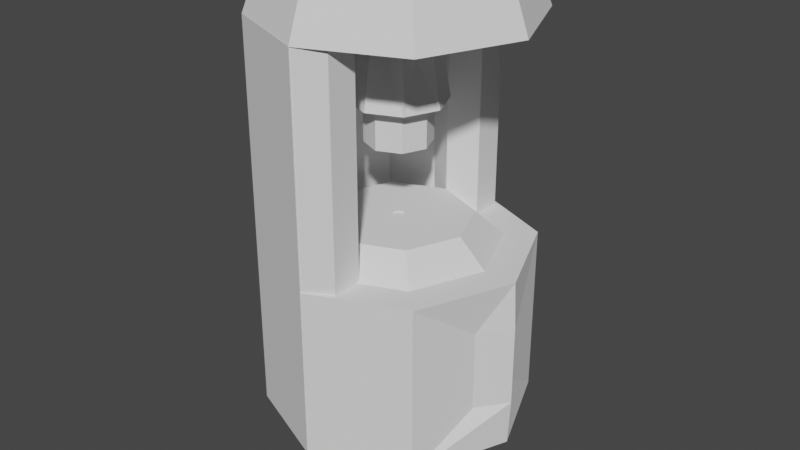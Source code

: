 # Source: Squasher.blend  (saved by Blender 3.5.10; exported with 4.5.12 LTS)
import bpy
from mathutils import Matrix  # noqa: F401  (used for matrix-valued properties, if any)

bpy.ops.wm.read_factory_settings(use_empty=True)
scene = bpy.context.scene
scene.name = 'Scene'

# ---- collections
col_collection = bpy.data.collections.new('Collection'); scene.collection.children.link(col_collection)

# ---- world
world_world = bpy.data.worlds.new('World'); scene.world = world_world
world_world.use_nodes = True; world_world.node_tree.nodes.clear()
_N = world_world.node_tree.nodes; _L = world_world.node_tree.links
n0 = _N.new('ShaderNodeOutputWorld'); n0.name = 'World Output'; n0.location = (300, 300)
n1 = _N.new('ShaderNodeBackground'); n1.name = 'Background'; n1.location = (10, 300)
n1.inputs[0].default_value = (0.05088, 0.05088, 0.05088, 1.0)
_L.new(n1.outputs[0], n0.inputs[0])
n0.is_active_output = True
world_world.color = (0.05088, 0.05088, 0.05088)
world_world.use_sun_shadow = False
world_world.sun_shadow_jitter_overblur = 0.0

# ---- meshes
me_cylinder_001 = bpy.data.meshes.new('Cylinder.001')
me_cylinder_001.from_pydata([(-9.917e-10, 0.7359, -1.0), (0.0, 0.751, 0.2995), (0.5204, 0.5204, -1.0), (0.531, 0.531, 0.2995), (0.7359, -9.917e-10, -1.0), (0.751, 0.0, 0.2995), (0.5204, -0.5204, -1.0), (0.531, -0.531, 0.2995), (-9.917e-10, -0.7359, -1.0), (0.0, -0.751, 0.2995), (-0.5204, -0.5204, -1.0), (-0.531, -0.531, 0.2995), (-0.7359, -9.917e-10, -1.0), (-0.751, 0.0, 0.2995), (-0.5204, 0.5204, -1.0), (-0.531, 0.531, 0.2995), (0.0, 1.0, -1.0), (0.8496, 0.2231, -0.6529), (1.018, 3.442e-09, -0.6529), (0.8496, -0.2231, -0.6529), (0.0, -1.0, -1.0), (-0.7071, -0.7071, -1.0), (-1.0, 0.0, -1.0), (-0.7071, 0.7071, -1.0), (1.09e-09, 0.3502, -1.5), (0.2477, 0.2477, -1.5), (0.3502, 1.639e-09, -1.5), (0.2477, -0.2477, -1.5), (1.09e-09, -0.3502, -1.5), (-0.2477, -0.2477, -1.5), (-0.3502, 1.639e-09, -1.5), (-0.2477, 0.2477, -1.5), (1.769e-09, 0.4953, -1.543), (0.3502, 0.3502, -1.543), (0.4953, 1.769e-09, -1.543), (0.3502, -0.3502, -1.543), (1.769e-09, -0.4953, -1.543), (-0.3502, -0.3502, -1.543), (-0.4953, 1.769e-09, -1.543), (-0.3502, 0.3502, -1.543), (0.8496, 0.2231, -0.04759), (0.0, 1.0, 0.2995), (1.018, 3.442e-09, -0.04759), (0.8496, -0.2231, -0.04759), (0.0, -1.0, 0.2995), (-0.7071, -0.7071, 0.2995), (-1.0, 0.0, 0.2995), (-0.7071, 0.7071, 0.2995), (0.03581, 0.03581, 0.4895), (-1.385e-09, 0.05065, 0.4895), (0.05065, -1.421e-09, 0.4895), (0.03581, -0.03581, 0.4895), (-1.385e-09, -0.05065, 0.4895), (-0.03581, -0.03581, 0.4895), (-0.05065, -1.421e-09, 0.4895), (-0.03581, 0.03581, 0.4895), (-0.7071, -0.7071, 1.96), (0.0, -1.0, 1.96), (-1.0, 0.0, 1.96), (-0.7071, 0.7071, 1.96), (0.0, 1.0, 1.96), (-0.531, -0.531, 1.96), (0.0, -0.751, 1.96), (-0.751, 0.0, 1.96), (-0.531, 0.531, 1.96), (0.0, 0.751, 1.96), (0.3824, 0.3824, 0.4895), (0.0, 0.5408, 0.4895), (0.5408, 0.0, 0.4895), (0.3824, -0.3824, 0.4895), (0.0, -0.5408, 0.4895), (-0.3824, -0.3824, 0.4895), (-0.5408, 0.0, 0.4895), (-0.3824, 0.3824, 0.4895), (0.1798, 0.1798, 0.4895), (0.0, 0.2542, 0.4895), (0.2542, 0.0, 0.4895), (0.1798, -0.1798, 0.4895), (0.0, -0.2542, 0.4895), (-0.1798, -0.1798, 0.4895), (-0.2542, 0.0, 0.4895), (-0.1798, 0.1798, 0.4895), (0.03581, 0.03581, 0.4781), (-1.385e-09, 0.05065, 0.4781), (0.05065, -1.421e-09, 0.4781), (0.03581, -0.03581, 0.4781), (-1.385e-09, -0.05065, 0.4781), (-0.03581, -0.03581, 0.4781), (-0.05065, -1.421e-09, 0.4781), (-0.03581, 0.03581, 0.4781), (0.7071, 0.7071, 0.2995), (0.7071, 0.7071, -1.0), (1.0, 0.0, -1.0), (1.0, 0.0, 0.2995), (0.7071, -0.7071, -1.0), (0.7071, -0.7071, 0.2995), (0.6536, 1.211e-09, -0.1974), (0.6536, 1.211e-09, -0.6521), (0.6503, 0.2231, -0.04759), (0.6503, 0.2231, -0.6529), (0.6503, -0.2231, -0.6529), (0.6503, -0.2231, -0.04759)], [], [(16, 41, 90, 91), (43, 19, 100, 101), (17, 40, 98, 99), (94, 95, 44, 20), (20, 44, 45, 21), (21, 45, 46, 22), (1, 15, 73, 67), (22, 46, 47, 23), (23, 47, 41, 16), (14, 0, 32, 39), (2, 0, 16, 91), (4, 2, 91, 92), (6, 4, 92, 94), (8, 6, 94, 20), (10, 8, 20, 21), (12, 10, 21, 22), (14, 12, 22, 23), (0, 14, 23, 16), (24, 25, 26, 27, 28, 29, 30, 31), (10, 12, 38, 37), (6, 8, 36, 35), (2, 4, 34, 33), (12, 14, 39, 38), (8, 10, 37, 36), (4, 6, 35, 34), (0, 2, 33, 32), (25, 24, 32, 33), (26, 25, 33, 34), (27, 26, 34, 35), (28, 27, 35, 36), (29, 28, 36, 37), (30, 29, 37, 38), (31, 30, 38, 39), (24, 31, 39, 32), (1, 3, 90, 41), (3, 5, 93, 90), (5, 7, 95, 93), (7, 9, 44, 95), (47, 46, 58, 59), (41, 47, 59, 60), (44, 9, 62, 57), (11, 13, 63, 61), (55, 54, 88, 89), (13, 11, 71, 72), (9, 7, 69, 70), (5, 3, 66, 68), (15, 13, 72, 73), (11, 9, 70, 71), (7, 5, 68, 69), (3, 1, 67, 66), (62, 61, 56, 57), (61, 63, 58, 56), (63, 64, 59, 58), (64, 65, 60, 59), (13, 15, 64, 63), (46, 45, 56, 58), (45, 44, 57, 56), (15, 1, 65, 64), (9, 11, 61, 62), (1, 41, 60, 65), (75, 74, 66, 67), (74, 76, 68, 66), (76, 77, 69, 68), (77, 78, 70, 69), (78, 79, 71, 70), (79, 80, 72, 71), (80, 81, 73, 72), (81, 75, 67, 73), (49, 48, 74, 75), (48, 50, 76, 74), (50, 51, 77, 76), (51, 52, 78, 77), (52, 53, 79, 78), (53, 54, 80, 79), (54, 55, 81, 80), (55, 49, 75, 81), (82, 83, 89, 88, 87, 86, 85, 84), (53, 52, 86, 87), (51, 50, 84, 85), (48, 49, 83, 82), (49, 55, 89, 83), (54, 53, 87, 88), (52, 51, 85, 86), (50, 48, 82, 84), (40, 17, 91, 90), (17, 18, 92, 91), (42, 40, 90, 93), (18, 19, 94, 92), (43, 42, 93, 95), (19, 43, 95, 94), (99, 98, 96, 97), (97, 96, 101, 100), (19, 18, 97, 100), (18, 17, 99, 97), (42, 43, 101, 96), (40, 42, 96, 98)])
_uv = me_cylinder_001.uv_layers.new(name='UVMap')
_uv.uv.foreach_set('vector', [0.1202, 0.2343, 0.1202, 0.001001, 0.001001, 0.001001, 0.001001, 0.2343, 0.3646, 0.9696, 0.4838, 0.9696, 0.4838, 0.9422, 0.3646, 0.9422, 0.999, 0.1166, 0.999, 0.001001, 0.9707, 0.001001, 0.9707, 0.1166, 0.001001, 0.4696, 0.2414, 0.4696, 0.2414, 0.3539, 0.001001, 0.3539, 0.3626, 0.2343, 0.3626, 0.001001, 0.2434, 0.001001, 0.2434, 0.2343, 0.2434, 0.3519, 0.4838, 0.3519, 0.4838, 0.2363, 0.2434, 0.2363, 0.9687, 0.2343, 0.9687, 0.1186, 0.9101, 0.1186, 0.9101, 0.2343, 0.2434, 0.4696, 0.4838, 0.4696, 0.4838, 0.3539, 0.2434, 0.3539, 0.6051, 0.2343, 0.6051, 0.001001, 0.4858, 0.001001, 0.4858, 0.2343, 0.8475, 0.7069, 0.7283, 0.7069, 0.7283, 0.8225, 0.8475, 0.8225, 0.2434, 0.9402, 0.3626, 0.9402, 0.3626, 0.8834, 0.2434, 0.8834, 0.9081, 0.8225, 0.9081, 0.7069, 0.8495, 0.7069, 0.8495, 0.8225, 0.1222, 0.9402, 0.2414, 0.9402, 0.2414, 0.8834, 0.1222, 0.8834, 0.9687, 0.3519, 0.9687, 0.2363, 0.9101, 0.2363, 0.9101, 0.3519, 0.4858, 0.9402, 0.6051, 0.9402, 0.6051, 0.8834, 0.4858, 0.8834, 0.9687, 0.4696, 0.9687, 0.3539, 0.9101, 0.3539, 0.9101, 0.4696, 0.2434, 0.999, 0.3626, 0.999, 0.3626, 0.9422, 0.2434, 0.9422, 0.9687, 0.8225, 0.9687, 0.7069, 0.9101, 0.7069, 0.9101, 0.8225, 0.642, 0.5872, 0.6071, 0.5534, 0.6071, 0.5055, 0.642, 0.4716, 0.6914, 0.4716, 0.7263, 0.5055, 0.7263, 0.5534, 0.6914, 0.5872, 0.7263, 0.5892, 0.6071, 0.5892, 0.6071, 0.7049, 0.7263, 0.7049, 0.8475, 0.001001, 0.7283, 0.001001, 0.7283, 0.1166, 0.8475, 0.1166, 0.1202, 0.7069, 0.001001, 0.7069, 0.001001, 0.8225, 0.1202, 0.8225, 0.8475, 0.1186, 0.7283, 0.1186, 0.7283, 0.2343, 0.8475, 0.2343, 0.2414, 0.7069, 0.1222, 0.7069, 0.1222, 0.8225, 0.2414, 0.8225, 0.8475, 0.2363, 0.7283, 0.2363, 0.7283, 0.3519, 0.8475, 0.3519, 0.3626, 0.7069, 0.2434, 0.7069, 0.2434, 0.8225, 0.3626, 0.8225, 0.302, 0.6461, 0.302, 0.5892, 0.2737, 0.5892, 0.2737, 0.6461, 0.2717, 0.6461, 0.2717, 0.5892, 0.2434, 0.5892, 0.2434, 0.6461, 0.3626, 0.6461, 0.3626, 0.5892, 0.3343, 0.5892, 0.3343, 0.6461, 0.3323, 0.6461, 0.3323, 0.5892, 0.304, 0.5892, 0.304, 0.6461, 0.302, 0.7049, 0.302, 0.6481, 0.2737, 0.6481, 0.2737, 0.7049, 0.2717, 0.7049, 0.2717, 0.6481, 0.2434, 0.6481, 0.2434, 0.7049, 0.3626, 0.7049, 0.3626, 0.6481, 0.3343, 0.6481, 0.3343, 0.7049, 0.3323, 0.7049, 0.3323, 0.6481, 0.304, 0.6481, 0.304, 0.7049, 0.7283, 0.9402, 0.8475, 0.9402, 0.8475, 0.8834, 0.7283, 0.8834, 0.9687, 0.7049, 0.9687, 0.5892, 0.9101, 0.5892, 0.9101, 0.7049, 0.6071, 0.9402, 0.7263, 0.9402, 0.7263, 0.8834, 0.6071, 0.8834, 0.9687, 0.5872, 0.9687, 0.4716, 0.9101, 0.4716, 0.9101, 0.5872, 0.2414, 0.7049, 0.2414, 0.5892, 0.001001, 0.5892, 0.001001, 0.7049, 0.6051, 0.4716, 0.4858, 0.4716, 0.4858, 0.7049, 0.6051, 0.7049, 0.2414, 0.8814, 0.2414, 0.8245, 0.001001, 0.8245, 0.001001, 0.8814, 0.7263, 0.2363, 0.6071, 0.2363, 0.6071, 0.4696, 0.7263, 0.4696, 0.9838, 0.1554, 0.9783, 0.1554, 0.9783, 0.1608, 0.9838, 0.1608, 0.3646, 0.9402, 0.4838, 0.9402, 0.4838, 0.8834, 0.3646, 0.8834, 0.9081, 0.3519, 0.9081, 0.2363, 0.8495, 0.2363, 0.8495, 0.3519, 0.4858, 0.8814, 0.6051, 0.8814, 0.6051, 0.8245, 0.4858, 0.8245, 0.9081, 0.2343, 0.9081, 0.1186, 0.8495, 0.1186, 0.8495, 0.2343, 0.1222, 0.999, 0.2414, 0.999, 0.2414, 0.9422, 0.1222, 0.9422, 0.9081, 0.4696, 0.9081, 0.3539, 0.8495, 0.3539, 0.8495, 0.4696, 0.6071, 0.8814, 0.7263, 0.8814, 0.7263, 0.8245, 0.6071, 0.8245, 0.9081, 0.5872, 0.9081, 0.4716, 0.8495, 0.4716, 0.8495, 0.5872, 0.7283, 0.8814, 0.8475, 0.8814, 0.8475, 0.8245, 0.7283, 0.8245, 0.9081, 0.7049, 0.9081, 0.5892, 0.8495, 0.5892, 0.8495, 0.7049, 0.001001, 0.9402, 0.1202, 0.9402, 0.1202, 0.8834, 0.001001, 0.8834, 0.7263, 0.001001, 0.6071, 0.001001, 0.6071, 0.2343, 0.7263, 0.2343, 0.4838, 0.5872, 0.4838, 0.4716, 0.2434, 0.4716, 0.2434, 0.5872, 0.6051, 0.2363, 0.4858, 0.2363, 0.4858, 0.4696, 0.6051, 0.4696, 0.2414, 0.5872, 0.2414, 0.4716, 0.001001, 0.4716, 0.001001, 0.5872, 0.4838, 0.001001, 0.3646, 0.001001, 0.3646, 0.2343, 0.4838, 0.2343, 0.4838, 0.8814, 0.4838, 0.8245, 0.2434, 0.8245, 0.2434, 0.8814, 0.4838, 0.6481, 0.4252, 0.6481, 0.4252, 0.7049, 0.4838, 0.7049, 0.4232, 0.6481, 0.3646, 0.6481, 0.3646, 0.7049, 0.4232, 0.7049, 0.4838, 0.5892, 0.4252, 0.5892, 0.4252, 0.6461, 0.4838, 0.6461, 0.4232, 0.5892, 0.3646, 0.5892, 0.3646, 0.6461, 0.4232, 0.6461, 0.8475, 0.6481, 0.7889, 0.6481, 0.7889, 0.7049, 0.8475, 0.7049, 0.7869, 0.6481, 0.7283, 0.6481, 0.7283, 0.7049, 0.7869, 0.7049, 0.8475, 0.5892, 0.7889, 0.5892, 0.7889, 0.6461, 0.8475, 0.6461, 0.7869, 0.5892, 0.7283, 0.5892, 0.7283, 0.6461, 0.7869, 0.6461, 0.9687, 0.9128, 0.9404, 0.9128, 0.9404, 0.9402, 0.9687, 0.9402, 0.9384, 0.9128, 0.9101, 0.9128, 0.9101, 0.9402, 0.9384, 0.9402, 0.9687, 0.8834, 0.9404, 0.8834, 0.9404, 0.9108, 0.9687, 0.9108, 0.9384, 0.8834, 0.9101, 0.8834, 0.9101, 0.9108, 0.9384, 0.9108, 0.9687, 0.8539, 0.9404, 0.8539, 0.9404, 0.8814, 0.9687, 0.8814, 0.9384, 0.8539, 0.9101, 0.8539, 0.9101, 0.8814, 0.9384, 0.8814, 0.9687, 0.8245, 0.9404, 0.8245, 0.9404, 0.8519, 0.9687, 0.8519, 0.9384, 0.8245, 0.9101, 0.8245, 0.9101, 0.8519, 0.9384, 0.8519, 0.9707, 0.1276, 0.9707, 0.1224, 0.9745, 0.1186, 0.98, 0.1186, 0.9838, 0.1224, 0.9838, 0.1276, 0.98, 0.1314, 0.9745, 0.1314, 0.9763, 0.1554, 0.9707, 0.1554, 0.9707, 0.1608, 0.9763, 0.1608, 0.9838, 0.1481, 0.9783, 0.1481, 0.9783, 0.1534, 0.9838, 0.1534, 0.9763, 0.1481, 0.9707, 0.1481, 0.9707, 0.1534, 0.9763, 0.1534, 0.9838, 0.1407, 0.9783, 0.1407, 0.9783, 0.1461, 0.9838, 0.1461, 0.9763, 0.1407, 0.9707, 0.1407, 0.9707, 0.1461, 0.9763, 0.1461, 0.9838, 0.1334, 0.9783, 0.1334, 0.9783, 0.1387, 0.9838, 0.1387, 0.9763, 0.1334, 0.9707, 0.1334, 0.9707, 0.1387, 0.9763, 0.1387, 0.2414, 0.2343, 0.2414, 0.001001, 0.1222, 0.001001, 0.1222, 0.2343, 0.8475, 0.4716, 0.7283, 0.4716, 0.7283, 0.5872, 0.8475, 0.5872, 0.6051, 0.7069, 0.4858, 0.7069, 0.4858, 0.8225, 0.6051, 0.8225, 0.4838, 0.7069, 0.3646, 0.7069, 0.3646, 0.8225, 0.4838, 0.8225, 0.8475, 0.3539, 0.7283, 0.3539, 0.7283, 0.4696, 0.8475, 0.4696, 0.001001, 0.3519, 0.2414, 0.3519, 0.2414, 0.2363, 0.001001, 0.2363, 0.9081, 0.9402, 0.9081, 0.8245, 0.8495, 0.8245, 0.8495, 0.9402, 0.001001, 0.999, 0.1202, 0.999, 0.1202, 0.9422, 0.001001, 0.9422, 0.7263, 0.7657, 0.6677, 0.7657, 0.6677, 0.8225, 0.7263, 0.8225, 0.6657, 0.7657, 0.6071, 0.7657, 0.6071, 0.8225, 0.6657, 0.8225, 0.7263, 0.7069, 0.6677, 0.7069, 0.6677, 0.7637, 0.7263, 0.7637, 0.6657, 0.7069, 0.6071, 0.7069, 0.6071, 0.7637, 0.6657, 0.7637])
me_cylinder_001.update()
me_cylinder_002 = bpy.data.meshes.new('Cylinder.002')
me_cylinder_002.from_pydata([(0.0, 1.0, -1.0), (0.0, 1.0, 0.4783), (0.866, 0.5, -1.0), (0.866, 0.5, 0.4783), (0.866, -0.5, -1.0), (0.866, -0.5, 0.4783), (0.0, -1.0, -1.0), (0.0, -1.0, 0.4783), (-0.866, -0.5, -1.0), (-0.866, -0.5, 0.4783), (-0.866, 0.5, -1.0), (-0.866, 0.5, 0.4783)], [], [(0, 1, 3, 2), (2, 3, 5, 4), (4, 5, 7, 6), (6, 7, 9, 8), (8, 9, 11, 10), (10, 11, 1, 0), (0, 2, 4, 6, 8, 10)])
_uv = me_cylinder_002.uv_layers.new(name='UVMap')
_uv.uv.foreach_set('vector', [1.0, 0.5, 1.0, 1.0, 0.8333, 1.0, 0.8333, 0.5, 0.8333, 0.5, 0.8333, 1.0, 0.6667, 1.0, 0.6667, 0.5, 0.6667, 0.5, 0.6667, 1.0, 0.5, 1.0, 0.5, 0.5, 0.5, 0.5, 0.5, 1.0, 0.3333, 1.0, 0.3333, 0.5, 0.3333, 0.5, 0.3333, 1.0, 0.1667, 1.0, 0.1667, 0.5, 0.1667, 0.5, 0.1667, 1.0, -8.941e-08, 1.0, -8.941e-08, 0.5, 0.75, 0.49, 0.9578, 0.37, 0.9578, 0.13, 0.75, 0.01, 0.5422, 0.13, 0.5422, 0.37])
me_cylinder_002.update()
me_cylinder_003 = bpy.data.meshes.new('Cylinder.003')
me_cylinder_003.from_pydata([(0.0, 1.0, -1.0), (0.0, 1.0, 0.4783), (0.866, 0.5, -1.0), (0.866, 0.5, 0.4783), (0.866, -0.5, -1.0), (0.866, -0.5, 0.4783), (0.0, -1.0, -1.0), (0.0, -1.0, 0.4783), (-0.866, -0.5, -1.0), (-0.866, -0.5, 0.4783), (-0.866, 0.5, -1.0), (-0.866, 0.5, 0.4783)], [], [(0, 1, 3, 2), (2, 3, 5, 4), (4, 5, 7, 6), (6, 7, 9, 8), (8, 9, 11, 10), (10, 11, 1, 0), (0, 2, 4, 6, 8, 10)])
_uv = me_cylinder_003.uv_layers.new(name='UVMap')
_uv.uv.foreach_set('vector', [1.0, 0.5, 1.0, 1.0, 0.8333, 1.0, 0.8333, 0.5, 0.8333, 0.5, 0.8333, 1.0, 0.6667, 1.0, 0.6667, 0.5, 0.6667, 0.5, 0.6667, 1.0, 0.5, 1.0, 0.5, 0.5, 0.5, 0.5, 0.5, 1.0, 0.3333, 1.0, 0.3333, 0.5, 0.3333, 0.5, 0.3333, 1.0, 0.1667, 1.0, 0.1667, 0.5, 0.1667, 0.5, 0.1667, 1.0, -8.941e-08, 1.0, -8.941e-08, 0.5, 0.75, 0.49, 0.9578, 0.37, 0.9578, 0.13, 0.75, 0.01, 0.5422, 0.13, 0.5422, 0.37])
me_cylinder_003.update()
me_cylinder_004 = bpy.data.meshes.new('Cylinder.004')
me_cylinder_004.from_pydata([(-2.2e-09, 0.2322, -0.8933), (1.099e-09, 0.8525, -0.6047), (0.1642, 0.1642, -0.8933), (0.6028, 0.6028, -0.6047), (0.2322, -2.2e-09, -0.8933), (0.8525, 0.0, -0.6047), (0.1642, -0.1642, -0.8933), (0.6028, -0.6028, -0.6047), (-2.2e-09, -0.2322, -0.8933), (1.099e-09, -0.8525, -0.6047), (-0.1642, -0.1642, -0.8933), (-0.6028, -0.6028, -0.6047), (-0.2322, -2.2e-09, -0.8933), (-0.8525, 0.0, -0.6047), (-0.1642, 0.1642, -0.8933), (-0.6028, 0.6028, -0.6047), (0.0, 1.0, -1.0), (0.7071, 0.7071, -1.0), (1.0, 0.0, -1.0), (0.7071, -0.7071, -1.0), (0.0, -1.0, -1.0), (-0.7071, -0.7071, -1.0), (-1.0, 0.0, -1.0), (-0.7071, 0.7071, -1.0), (-4.386e-09, 0.3502, -1.605), (0.2476, 0.2476, -1.605), (0.3502, -4.456e-09, -1.605), (0.2476, -0.2476, -1.605), (-4.386e-09, -0.3502, -1.605), (-0.2476, -0.2476, -1.605), (-0.3502, -4.456e-09, -1.605), (-0.2476, 0.2476, -1.605), (0.2222, -0.09202, -1.266), (0.09202, 0.2222, -1.266), (-0.09202, 0.2222, -1.266), (-0.2222, -0.09202, -1.266), (0.09202, -0.2222, -1.266), (0.2222, 0.09202, -1.266), (-0.2222, 0.09202, -1.266), (-0.09202, -0.2222, -1.266)], [], [(16, 1, 3, 17), (17, 3, 5, 18), (18, 5, 7, 19), (19, 7, 9, 20), (20, 9, 11, 21), (21, 11, 13, 22), (3, 1, 15, 13, 11, 9, 7, 5), (22, 13, 15, 23), (23, 15, 1, 16), (0, 2, 33), (2, 0, 16, 17), (4, 2, 17, 18), (6, 4, 18, 19), (8, 6, 19, 20), (10, 8, 20, 21), (12, 10, 21, 22), (14, 12, 22, 23), (0, 14, 23, 16), (24, 25, 26, 27, 28, 29, 30, 31), (14, 0, 34), (10, 12, 35), (6, 8, 36), (2, 4, 37), (12, 14, 38), (8, 10, 39), (4, 6, 32), (6, 27, 32), (27, 26, 32), (26, 4, 32), (2, 25, 33), (25, 24, 33), (24, 0, 33), (0, 24, 34), (24, 31, 34), (31, 14, 34), (12, 30, 35), (30, 29, 35), (29, 10, 35), (8, 28, 36), (28, 27, 36), (27, 6, 36), (4, 26, 37), (26, 25, 37), (25, 2, 37), (14, 31, 38), (31, 30, 38), (30, 12, 38), (10, 29, 39), (29, 28, 39), (28, 8, 39)])
_uv = me_cylinder_004.uv_layers.new(name='UVMap')
_uv.uv.foreach_set('vector', [0.5398, 0.3817, 0.6604, 0.3652, 0.6838, 0.5, 0.5672, 0.5398, 0.7112, 0.0, 0.8277, 0.03981, 0.8044, 0.1746, 0.6838, 0.1581, 0.6838, 0.1581, 0.8044, 0.1746, 0.8044, 0.3652, 0.6838, 0.3817, 0.6838, 0.3817, 0.8044, 0.3652, 0.8277, 0.5, 0.7112, 0.5398, 0.4762, 0.5398, 0.5953, 0.5712, 0.5817, 0.7073, 0.4602, 0.6995, 0.4602, 0.6995, 0.5817, 0.7073, 0.5953, 0.8974, 0.4762, 0.9225, 0.0, 0.8652, 0.0, 0.6746, 0.1348, 0.5398, 0.3254, 0.5398, 0.4602, 0.6746, 0.4602, 0.8652, 0.3254, 1.0, 0.1348, 1.0, 0.5672, 0.0, 0.6838, 0.03981, 0.6604, 0.1746, 0.5398, 0.1581, 0.5398, 0.1581, 0.6604, 0.1746, 0.6604, 0.3652, 0.5398, 0.3817, 0.8384, 0.7505, 0.8013, 0.7542, 0.8222, 0.644, 0.2439, 0.2072, 0.2072, 0.2439, 0.0, 0.1581, 0.1581, 0.0, 0.2959, 0.2072, 0.2439, 0.2072, 0.1581, 0.0, 0.3817, 0.0, 0.3326, 0.2439, 0.2959, 0.2072, 0.3817, 0.0, 0.5398, 0.1581, 0.3326, 0.2959, 0.3326, 0.2439, 0.5398, 0.1581, 0.5398, 0.3817, 0.2959, 0.3326, 0.3326, 0.2959, 0.5398, 0.3817, 0.3817, 0.5398, 0.2439, 0.3326, 0.2959, 0.3326, 0.3817, 0.5398, 0.1581, 0.5398, 0.2072, 0.2959, 0.2439, 0.3326, 0.1581, 0.5398, 0.0, 0.3817, 0.2072, 0.2439, 0.2072, 0.2959, 0.0, 0.3817, 0.0, 0.1581, 0.5953, 0.8118, 0.6507, 0.7564, 0.729, 0.7564, 0.7844, 0.8118, 0.7844, 0.8901, 0.729, 0.9454, 0.6507, 0.9454, 0.5953, 0.8901, 0.8902, 0.7542, 0.8384, 0.7505, 0.872, 0.644, 0.9077, 0.2106, 0.8559, 0.2144, 0.8741, 0.1042, 0.6639, 0.7501, 0.6272, 0.7564, 0.6402, 0.645, 0.7525, 0.7564, 0.7158, 0.7501, 0.7395, 0.645, 0.9191, 0.4238, 0.8819, 0.4231, 0.8894, 0.3157, 0.9448, 0.2144, 0.9077, 0.2106, 0.9239, 0.1042, 0.7158, 0.7501, 0.6639, 0.7501, 0.6898, 0.6415, 0.6639, 0.7501, 0.6507, 0.5398, 0.6898, 0.6415, 0.6507, 0.5398, 0.729, 0.5398, 0.6898, 0.6415, 0.729, 0.5398, 0.7158, 0.7501, 0.6898, 0.6415, 0.8013, 0.7542, 0.7844, 0.5454, 0.8222, 0.644, 0.7844, 0.5454, 0.8403, 0.5398, 0.8222, 0.644, 0.8403, 0.5398, 0.8384, 0.7505, 0.8222, 0.644, 0.8384, 0.7505, 0.8403, 0.5398, 0.872, 0.644, 0.8403, 0.5398, 0.9184, 0.5454, 0.872, 0.644, 0.9184, 0.5454, 0.8902, 0.7542, 0.872, 0.644, 0.8559, 0.2144, 0.8277, 0.005602, 0.8741, 0.1042, 0.8277, 0.005602, 0.9058, 0.0, 0.8741, 0.1042, 0.9058, 0.0, 0.9077, 0.2106, 0.8741, 0.1042, 0.6272, 0.7564, 0.5953, 0.5494, 0.6402, 0.645, 0.5953, 0.5494, 0.6507, 0.5398, 0.6402, 0.645, 0.6507, 0.5398, 0.6639, 0.7501, 0.6402, 0.645, 0.7158, 0.7501, 0.729, 0.5398, 0.7395, 0.645, 0.729, 0.5398, 0.7844, 0.5494, 0.7395, 0.645, 0.7844, 0.5494, 0.7525, 0.7564, 0.7395, 0.645, 0.88, 0.4322, 0.8277, 0.2294, 0.8819, 0.3201, 0.8277, 0.2294, 0.8819, 0.2144, 0.8819, 0.3201, 0.9191, 0.2144, 0.9191, 0.4238, 0.8894, 0.3157, 0.9077, 0.2106, 0.9058, 0.0, 0.9239, 0.1042, 0.9058, 0.0, 0.9618, 0.005602, 0.9239, 0.1042, 0.9618, 0.005602, 0.9448, 0.2144, 0.9239, 0.1042])
me_cylinder_004.update()
me_cylinder_005 = bpy.data.meshes.new('Cylinder.005')
me_cylinder_005.from_pydata([(-0.1881, 1.022, -2.0), (-0.1881, 1.022, -3.91e-05), (0.519, 0.7296, -2.0), (0.519, 0.7296, -3.91e-05), (0.8119, 0.02248, -2.0), (0.8119, 0.02248, -3.91e-05), (0.519, -0.6846, -2.0), (0.519, -0.6846, -3.91e-05), (-0.1881, -0.9775, -2.0), (-0.1881, -0.9775, -3.91e-05), (-0.8952, -0.6846, -2.0), (-0.8952, -0.6846, -3.91e-05), (-1.188, 0.02248, -2.0), (-1.188, 0.02248, -3.91e-05), (-0.8952, 0.7296, -2.0), (-0.8952, 0.7296, -3.91e-05)], [], [(0, 1, 3, 2), (2, 3, 5, 4), (4, 5, 7, 6), (6, 7, 9, 8), (8, 9, 11, 10), (10, 11, 13, 12), (3, 1, 15, 13, 11, 9, 7, 5), (12, 13, 15, 14), (14, 15, 1, 0), (0, 2, 4, 6, 8, 10, 12, 14)])
_uv = me_cylinder_005.uv_layers.new(name='UVMap')
_uv.uv.foreach_set('vector', [1.0, 0.5, 1.0, 1.0, 0.875, 1.0, 0.875, 0.5, 0.875, 0.5, 0.875, 1.0, 0.75, 1.0, 0.75, 0.5, 0.75, 0.5, 0.75, 1.0, 0.625, 1.0, 0.625, 0.5, 0.625, 0.5, 0.625, 1.0, 0.5, 1.0, 0.5, 0.5, 0.5, 0.5, 0.5, 1.0, 0.375, 1.0, 0.375, 0.5, 0.375, 0.5, 0.375, 1.0, 0.25, 1.0, 0.25, 0.5, 0.4197, 0.4197, 0.25, 0.49, 0.08029, 0.4197, 0.01, 0.25, 0.08029, 0.08029, 0.25, 0.01, 0.4197, 0.08029, 0.49, 0.25, 0.25, 0.5, 0.25, 1.0, 0.125, 1.0, 0.125, 0.5, 0.125, 0.5, 0.125, 1.0, 0.0, 1.0, 0.0, 0.5, 0.75, 0.49, 0.9197, 0.4197, 0.99, 0.25, 0.9197, 0.08029, 0.75, 0.01, 0.5803, 0.08029, 0.51, 0.25, 0.5803, 0.4197])
me_cylinder_005.update()
me_cylinder_006 = bpy.data.meshes.new('Cylinder.006')
me_cylinder_006.from_pydata([(0.8496, 0.2231, -0.6529), (1.018, 3.442e-09, -0.6529), (0.8496, -0.2231, -0.6529), (0.8496, 0.2231, -0.04759), (1.018, 3.442e-09, -0.04759), (0.8496, -0.2231, -0.04759), (0.8496, 0.2231, -0.3502), (1.018, 3.442e-09, -0.3502), (0.8496, -0.2231, -0.3502), (0.8496, 0.2231, -0.3502), (1.018, 3.442e-09, -0.3502), (0.8496, -0.2231, -0.3502)], [], [(0, 6, 7, 1), (5, 11, 10, 4), (4, 10, 9, 3), (1, 7, 8, 2)])
_uv = me_cylinder_006.uv_layers.new(name='UVMap')
_uv.uv.foreach_set('vector', [0.9687, 0.05982, 0.9101, 0.05982, 0.9101, 0.1166, 0.9687, 0.1166, 0.9081, 0.05982, 0.8495, 0.05982, 0.8495, 0.1166, 0.9081, 0.1166, 0.9687, 0.001001, 0.9101, 0.001001, 0.9101, 0.05782, 0.9687, 0.05782, 0.9081, 0.001001, 0.8495, 0.001001, 0.8495, 0.05782, 0.9081, 0.05782])
me_cylinder_006.update()

# ---- objects
ob_bottom = bpy.data.objects.new('Bottom', me_cylinder_001)
ob_pillarsupports = bpy.data.objects.new('PillarSupports', me_cylinder_002)
ob_pillarsupports_001 = bpy.data.objects.new('PillarSupports.001', me_cylinder_003)
ob_top = bpy.data.objects.new('Top', me_cylinder_004)
ob_press = bpy.data.objects.new('Press', me_cylinder_005)
ob_door = bpy.data.objects.new('Door', me_cylinder_006)

# ---- transforms, parenting, visibility, modifiers, constraints
ob_bottom.location = (0.0, 0.0, 1.0)
ob_pillarsupports.location = (0.0, -0.7624, 1.807)
ob_pillarsupports.scale = (0.2305, 0.2305, -1.153)
ob_pillarsupports_001.location = (0.0, 0.7743, 1.807)
ob_pillarsupports_001.scale = (0.2305, 0.2305, -1.153)
ob_top.location = (0.0, 0.0, 3.956)
ob_press.location = (0.04546, -0.005433, 2.392)
ob_press.scale = (0.2417, 0.2417, 0.1703)
ob_door.location = (0.0, 0.0, 1.0)

# ---- collection membership
col_collection.objects.link(ob_bottom)
col_collection.objects.link(ob_pillarsupports)
col_collection.objects.link(ob_pillarsupports_001)
col_collection.objects.link(ob_top)
col_collection.objects.link(ob_press)
col_collection.objects.link(ob_door)

# ---- scene / render settings (as saved in the file)
scene.frame_start = 1; scene.frame_end = 250; scene.frame_set(2)
scene.render.engine = 'BLENDER_EEVEE_NEXT'
scene.cycles.sampling_pattern = 'TABULATED_SOBOL'
scene.cycles.use_light_tree = False
scene.view_settings.view_transform = 'Filmic'
bpy.context.view_layer.update()

# ---- added for rendering (the .blend has no active camera and no usable light): camera, sun
cam_auto = bpy.data.cameras.new('AutoCamera')
cam_auto.lens = 50.0
cam_auto.sensor_width = 36.0
cam_auto.clip_end = 1000.0
ob_auto_camera = bpy.data.objects.new('AutoCamera', cam_auto)
scene.collection.objects.link(ob_auto_camera)
ob_auto_camera.location = (4.47116, -5.35208, 4.97402)
ob_auto_camera.rotation_euler = (1.09748, -7.21219e-08, 0.694738)
scene.camera = ob_auto_camera
light_auto_sun = bpy.data.lights.new('AutoSun', 'SUN')
light_auto_sun.energy = 3.0
light_auto_sun.angle = 0.0523599
ob_auto_sun = bpy.data.objects.new('AutoSun', light_auto_sun)
scene.collection.objects.link(ob_auto_sun)
ob_auto_sun.rotation_euler = (0.872665, 0.174533, 0.523599)
bpy.context.view_layer.update()

